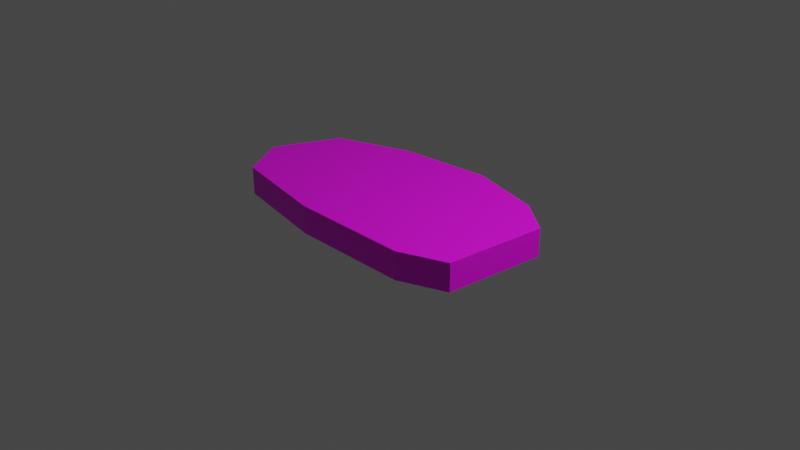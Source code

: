 # Source: BreadLoaf.blend  (saved by Blender 3.5.10; exported with 4.5.12 LTS)
import bpy
from mathutils import Matrix  # noqa: F401  (used for matrix-valued properties, if any)

bpy.ops.wm.read_factory_settings(use_empty=True)
scene = bpy.context.scene
scene.name = 'Scene'

# ---- collections
col_collection = bpy.data.collections.new('Collection'); scene.collection.children.link(col_collection)

# ---- images (referenced by path relative to the original .blend; pixels are not part of the script)
import os
ASSET_DIR = os.environ.get("B2B_ASSET_DIR", "")  # directory of the original .blend (textures are referenced by path, not embedded)
HERE = os.path.dirname(os.path.abspath(__file__))  # packed textures are extracted next to this script under _unpacked/

def load_image(name, relpath, width, height, colorspace="sRGB"):
    """Load a texture the original file referenced (path relative to the .blend, or extracted next to this script)."""
    p = next((c for c in (os.path.join(HERE, relpath), os.path.join(ASSET_DIR, relpath)) if relpath and os.path.exists(c)), "")
    if p:
        img = bpy.data.images.load(p, check_existing=True)
        img.name = name
    else:  # same state as the original file: an image datablock whose file is absent (Cycles renders it pink)
        img = bpy.data.images.new(name, width, height)
        img.source = "FILE"
        img.filepath = "//" + (relpath or name)
    img.colorspace_settings.name = colorspace
    return img
img_breadtexture_png = load_image('breadTexture.png', 'breadTexture.png', 1024, 1024, 'sRGB')

# ---- materials (node trees are filled in below, after node groups)
mat_material_001 = bpy.data.materials.new('Material.001')
mat_material_001.use_transparent_shadow = False

# ---- material node trees
mat_material_001.use_nodes = True; mat_material_001.node_tree.nodes.clear()
_N = mat_material_001.node_tree.nodes; _L = mat_material_001.node_tree.links
n0 = _N.new('ShaderNodeBsdfPrincipled'); n0.name = 'Principled BSDF'; n0.location = (10, 300)
n0.distribution = 'GGX'
n0.subsurface_method = 'RANDOM_WALK_SKIN'
n0.inputs[3].default_value = 1.45
n0.inputs[27].default_value = (0.0, 0.0, 0.0, 1.0)
n0.inputs[28].default_value = 1.0
n1 = _N.new('ShaderNodeOutputMaterial'); n1.name = 'Material Output'; n1.location = (300, 300)
n2 = _N.new('ShaderNodeTexImage'); n2.name = 'Image Texture'; n2.location = (-468, 185)
n2.image = img_breadtexture_png
_L.new(n0.outputs[0], n1.inputs[0])
_L.new(n2.outputs[0], n0.inputs[0])
n1.is_active_output = True

# ---- world
world_world = bpy.data.worlds.new('World'); scene.world = world_world
world_world.use_nodes = True; world_world.node_tree.nodes.clear()
_N = world_world.node_tree.nodes; _L = world_world.node_tree.links
n0 = _N.new('ShaderNodeOutputWorld'); n0.name = 'World Output'; n0.location = (300, 300)
n1 = _N.new('ShaderNodeBackground'); n1.name = 'Background'; n1.location = (10, 300)
n1.inputs[0].default_value = (0.05088, 0.05088, 0.05088, 1.0)
_L.new(n1.outputs[0], n0.inputs[0])
n0.is_active_output = True
world_world.color = (0.05088, 0.05088, 0.05088)
world_world.use_sun_shadow = False
world_world.sun_shadow_jitter_overblur = 0.0

# ---- cameras
cam_camera = bpy.data.cameras.new('Camera')
cam_camera.clip_end = 100.0
cam_camera.ortho_scale = 7.314

# ---- lights
light_light = bpy.data.lights.new('Light', 'POINT')
light_light.transmission_factor = 0.0
light_light.energy = 1000.0
light_light.shadow_soft_size = 0.1
light_light.shadow_maximum_resolution = 0.006
light_light.use_absolute_resolution = True

# ---- meshes
me_plane = bpy.data.meshes.new('Plane')
me_plane.from_pydata([(1.1, 0.7, 0.0), (0.3, 0.9, 0.0), (-1.5, 0.5, 0.0), (-0.7, 0.8, 0.0), (1.5, 0.4, 0.0), (1.4, -0.7, 0.0), (0.9, -0.9, 0.0), (-0.4, -0.9, 0.0), (-1.5, -0.7, 0.0), (-1.8, -0.2, 0.0), (1.1, 0.7, 0.3), (0.3, 0.9, 0.3), (-1.5, 0.5, 0.3), (-0.7, 0.8, 0.3), (1.5, 0.4, 0.3), (1.4, -0.7, 0.3), (0.9, -0.9, 0.3), (-0.4, -0.9, 0.3), (-1.5, -0.7, 0.3), (-1.8, -0.2, 0.3)], [], [(4, 5, 6, 7, 8, 9, 2, 3, 1, 0), (14, 10, 11, 13, 12, 19, 18, 17, 16, 15), (7, 17, 18, 8), (4, 14, 15, 5), (1, 11, 10, 0), (8, 18, 19, 9), (5, 15, 16, 6), (3, 13, 11, 1), (9, 19, 12, 2), (6, 16, 17, 7), (2, 12, 13, 3), (0, 10, 14, 4)])
_uv = me_plane.uv_layers.new(name='UVMap')
_uv.uv.foreach_set('vector', [0.9619, 0.4009, 0.9367, 0.1792, 0.8107, 0.1389, 0.4832, 0.1389, 0.206, 0.1792, 0.1304, 0.28, 0.206, 0.4211, 0.4076, 0.4815, 0.6596, 0.5017, 0.8611, 0.4614, 0.9617, 0.4008, 0.8609, 0.4612, 0.6594, 0.5015, 0.4074, 0.4814, 0.2058, 0.4209, 0.1302, 0.2798, 0.2058, 0.179, 0.483, 0.1387, 0.8105, 0.1387, 0.9365, 0.179, 0.2489, 0.8506, 0.2489, 0.8994, 0.07218, 0.8994, 0.07218, 0.8506, 0.7713, 0.9179, 0.7713, 0.9668, 0.5913, 0.9668, 0.5913, 0.9179, 0.218, 0.9161, 0.218, 0.9649, 0.09029, 0.9649, 0.09029, 0.9161, 0.07218, 0.8506, 0.07218, 0.8994, 0.02877, 0.8994, 0.02877, 0.8506, 0.5437, 0.8506, 0.5437, 0.8994, 0.4603, 0.8994, 0.4603, 0.8506, 0.3817, 0.9161, 0.3817, 0.9649, 0.218, 0.9649, 0.218, 0.9161, 0.5722, 0.9161, 0.5722, 0.9649, 0.5152, 0.9649, 0.5152, 0.9161, 0.4603, 0.8506, 0.4603, 0.8994, 0.2489, 0.8994, 0.2489, 0.8506, 0.5152, 0.9161, 0.5152, 0.9649, 0.3817, 0.9649, 0.3817, 0.9161, 0.09029, 0.9161, 0.09029, 0.9649, 0.02877, 0.9649, 0.02877, 0.9161])
me_plane.materials.append(mat_material_001)
me_plane.update()

# ---- objects
ob_light = bpy.data.objects.new('Light', light_light)
ob_camera = bpy.data.objects.new('Camera', cam_camera)
ob_plane = bpy.data.objects.new('Plane', me_plane)

# ---- transforms, parenting, visibility, modifiers, constraints
ob_light.location = (4.076, 1.005, 5.904)
ob_light.rotation_euler = (0.6503, 0.05522, 1.866)
ob_light.lock_rotations_4d = False
ob_light.empty_display_type = 'ARROWS'
ob_light.color = (0.0, 0.0, 0.0, 0.0)
ob_light.lineart.crease_threshold = 0.0
ob_camera.location = (7.359, -6.926, 4.958)
ob_camera.rotation_euler = (1.109, 0.0, 0.8149)
ob_camera.lock_rotations_4d = False
ob_camera.empty_display_type = 'ARROWS'
ob_camera.color = (0.0, 0.0, 0.0, 0.0)
ob_camera.display_type = 'WIRE'
ob_camera.lineart.crease_threshold = 0.0
ob_plane.location = (0.0, 0.0, 0.0)

# ---- collection membership
col_collection.objects.link(ob_light)
col_collection.objects.link(ob_camera)
col_collection.objects.link(ob_plane)

# ---- scene / render settings (as saved in the file)
scene.camera = ob_camera
scene.frame_start = 1; scene.frame_end = 250; scene.frame_set(1)
scene.render.engine = 'BLENDER_EEVEE_NEXT'
scene.cycles.sampling_pattern = 'TABULATED_SOBOL'
scene.view_settings.view_transform = 'Filmic'
bpy.context.view_layer.update()
